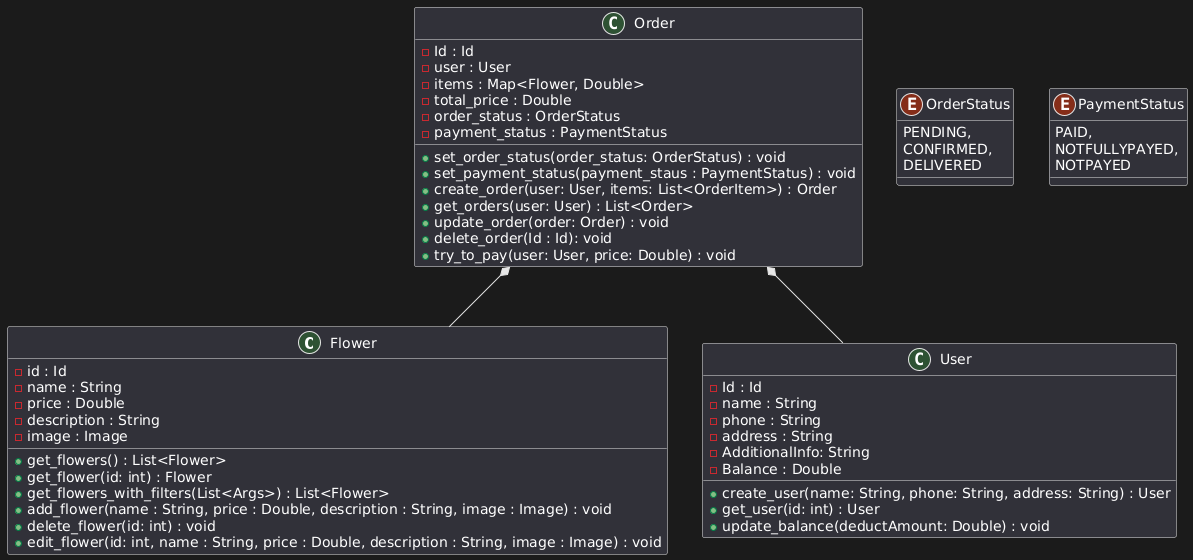

The diagram above was rendered by PlantUML. Its source (embedded in the PNG):
@startuml
class Flower {
    - id : Id
    - name : String
    - price : Double
    - description : String
    - image : Image
    
    + get_flowers() : List<Flower>
    + get_flower(id: int) : Flower
    + get_flowers_with_filters(List<Args>) : List<Flower>
    + add_flower(name : String, price : Double, description : String, image : Image) : void
    + delete_flower(id: int) : void
    + edit_flower(id: int, name : String, price : Double, description : String, image : Image) : void
}

class User {
    - Id : Id
    - name : String
    - phone : String
    - address : String
    - AdditionalInfo: String
    - Balance : Double
    
    + create_user(name: String, phone: String, address: String) : User
    + get_user(id: int) : User
    + update_balance(deductAmount: Double) : void
}

class Order {
    - Id : Id
    - user : User
    - items : Map<Flower, Double>
    - total_price : Double
    - order_status : OrderStatus
    - payment_status : PaymentStatus
    
    + set_order_status(order_status: OrderStatus) : void
    + set_payment_status(payment_staus : PaymentStatus) : void
    + create_order(user: User, items: List<OrderItem>) : Order
    + get_orders(user: User) : List<Order>
    + update_order(order: Order) : void
    + delete_order(Id : Id): void
    + try_to_pay(user: User, price: Double) : void
}


enum OrderStatus {
    PENDING,
    CONFIRMED,
    DELIVERED
}

enum PaymentStatus{
    PAID,
    NOTFULLYPAYED,
    NOTPAYED
}

Order *-- User
Order *-- Flower
@enduml